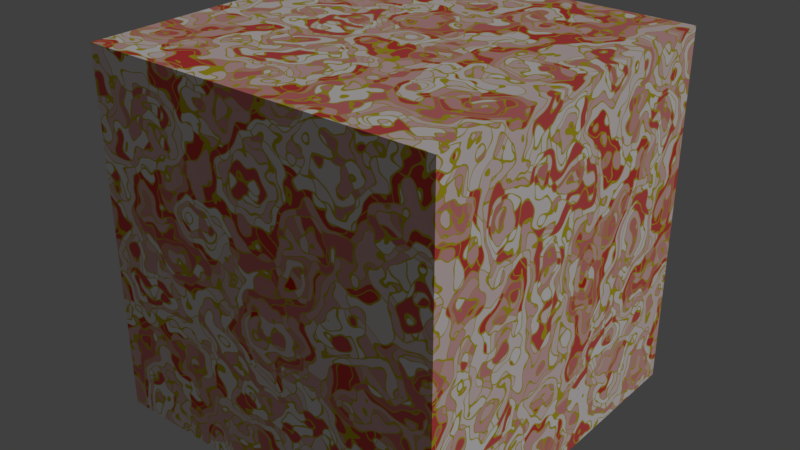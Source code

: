 # Source: trippy.blend  (saved by Blender 2.79.0; exported with 4.5.12 LTS)
import bpy
from mathutils import Matrix  # noqa: F401  (used for matrix-valued properties, if any)

bpy.ops.wm.read_factory_settings(use_empty=True)
scene = bpy.context.scene
scene.name = 'Scene'

# ---- collections
col_collection_1 = bpy.data.collections.new('Collection 1'); scene.collection.children.link(col_collection_1)

# ---- materials (node trees are filled in below, after node groups)
mat_trippy = bpy.data.materials.new('trippy')
mat_trippy.alpha_threshold = 0.0
mat_trippy.roughness = 0.5

# ---- material node trees
mat_trippy.use_nodes = True; mat_trippy.node_tree.nodes.clear()
_N = mat_trippy.node_tree.nodes; _L = mat_trippy.node_tree.links
n0 = _N.new('ShaderNodeTexNoise'); n0.name = 'Noise Texture'; n0.location = (-443, 342)
n1 = _N.new('ShaderNodeBsdfDiffuse'); n1.name = 'Diffuse BSDF'; n1.location = (36, 303)
n2 = _N.new('ShaderNodeTexBrick'); n2.name = 'Brick Texture'; n2.location = (-195, 444)
n2.squash = 0.5
n2.inputs[1].default_value = (0.8, 0.002363, 0.0, 1.0)
n2.inputs[2].default_value = (1.0, 1.0, 1.0, 1.0)
n2.inputs[3].default_value = (0.6566, 0.5414, 0.0196, 1.0)
n3 = _N.new('ShaderNodeOutputMaterial'); n3.name = 'Material Output'; n3.location = (287, 291)
_L.new(n1.outputs[0], n3.inputs[0])
_L.new(n2.outputs[0], n1.inputs[0])
_L.new(n0.outputs[1], n2.inputs[0])
n3.is_active_output = True

# ---- world
world_world = bpy.data.worlds.new('World'); scene.world = world_world
world_world.color = (0.05088, 0.05088, 0.05088)
world_world.use_sun_shadow = False
world_world.sun_shadow_jitter_overblur = 0.0
world_world.cycles.sampling_method = 'MANUAL'

# ---- lights
light_sun = bpy.data.lights.new('Sun', 'SUN')
light_sun.transmission_factor = 0.0
light_sun.angle = 0.1993
light_sun.energy = 1.0
light_sun.shadow_buffer_clip_start = 0.5
light_sun.shadow_soft_size = 0.1
light_sun.shadow_cascade_max_distance = 1000.0

# ---- meshes
me_cube = bpy.data.meshes.new('Cube')
me_cube.from_pydata([(-1.0, -1.0, -1.0), (-1.0, -1.0, 1.0), (-1.0, 1.0, -1.0), (-1.0, 1.0, 1.0), (1.0, -1.0, -1.0), (1.0, -1.0, 1.0), (1.0, 1.0, -1.0), (1.0, 1.0, 1.0)], [], [(0, 1, 3, 2), (2, 3, 7, 6), (6, 7, 5, 4), (4, 5, 1, 0), (2, 6, 4, 0), (7, 3, 1, 5)])
me_cube.materials.append(None)
me_cube.use_remesh_preserve_volume = False
me_cube.use_remesh_preserve_attributes = False
me_cube.use_mirror_vertex_groups = False
me_cube.update()

# ---- objects
ob_sun = bpy.data.objects.new('Sun', light_sun)
ob_cube = bpy.data.objects.new('Cube', me_cube)

# ---- transforms, parenting, visibility, modifiers, constraints
ob_sun.location = (8.0, 0.0, 8.0)
ob_sun.rotation_euler = (0.0, -0.7854, 3.142)
ob_sun.lineart.crease_threshold = 0.0
ob_cube.location = (0.0, 0.0, 0.0)
ob_cube.lineart.crease_threshold = 0.0
ob_cube.material_slots[0].link = 'OBJECT'; ob_cube.material_slots[0].material = mat_trippy

# ---- collection membership
col_collection_1.objects.link(ob_sun)
col_collection_1.objects.link(ob_cube)

# ---- scene / render settings (as saved in the file)
scene.frame_start = 1; scene.frame_end = 250; scene.frame_set(1)
scene.render.engine = 'CYCLES'
scene.render.resolution_percentage = 50
scene.render.dither_intensity = 0.0
scene.cycles.use_denoising = False
scene.cycles.samples = 128
scene.cycles.sampling_pattern = 'TABULATED_SOBOL'
scene.cycles.use_adaptive_sampling = False
scene.cycles.use_light_tree = False
scene.cycles.blur_glossy = 0.0
scene.cycles.sample_clamp_indirect = 0.0
scene.view_settings.view_transform = 'Standard'
bpy.context.view_layer.update()

# ---- added for rendering (the .blend has no active camera): camera
cam_auto = bpy.data.cameras.new('AutoCamera')
cam_auto.lens = 50.0
cam_auto.sensor_width = 36.0
cam_auto.clip_end = 1000.0
ob_auto_camera = bpy.data.objects.new('AutoCamera', cam_auto)
scene.collection.objects.link(ob_auto_camera)
ob_auto_camera.location = (3.20507, -3.84609, 2.56406)
ob_auto_camera.rotation_euler = (1.09748, -7.21219e-08, 0.694738)
scene.camera = ob_auto_camera
bpy.context.view_layer.update()
